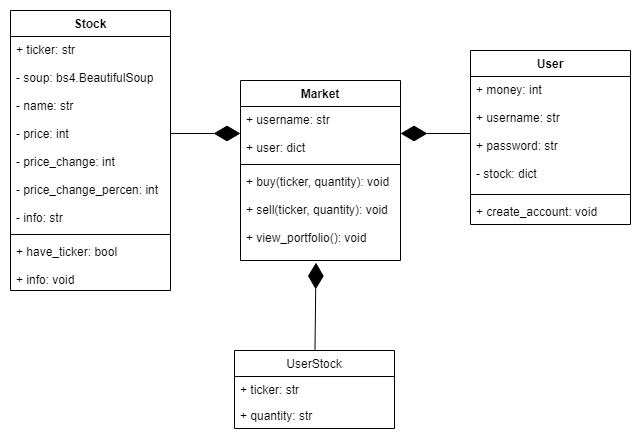

The diagram above was exported from draw.io. Its source (the exported page's mxGraphModel, read from the mxfile embedded in the PNG):
<mxGraphModel dx="1662" dy="794" grid="1" gridSize="10" guides="1" tooltips="1" connect="1" arrows="1" fold="1" page="1" pageScale="1" pageWidth="827" pageHeight="1169" math="0" shadow="0">
  <root>
    <mxCell id="WIyWlLk6GJQsqaUBKTNV-0" />
    <mxCell id="WIyWlLk6GJQsqaUBKTNV-1" parent="WIyWlLk6GJQsqaUBKTNV-0" />
    <mxCell id="13_8_MsFUvUzIgf996A4-4" value="UserStock" style="swimlane;fontStyle=0;childLayout=stackLayout;horizontal=1;startSize=26;fillColor=none;horizontalStack=0;resizeParent=1;resizeParentMax=0;resizeLast=0;collapsible=1;marginBottom=0;" vertex="1" parent="WIyWlLk6GJQsqaUBKTNV-1">
      <mxGeometry x="334" y="530" width="160" height="78" as="geometry" />
    </mxCell>
    <mxCell id="13_8_MsFUvUzIgf996A4-5" value="+ ticker: str" style="text;strokeColor=none;fillColor=none;align=left;verticalAlign=top;spacingLeft=4;spacingRight=4;overflow=hidden;rotatable=0;points=[[0,0.5],[1,0.5]];portConstraint=eastwest;" vertex="1" parent="13_8_MsFUvUzIgf996A4-4">
      <mxGeometry y="26" width="160" height="26" as="geometry" />
    </mxCell>
    <mxCell id="13_8_MsFUvUzIgf996A4-6" value="+ quantity: str" style="text;strokeColor=none;fillColor=none;align=left;verticalAlign=top;spacingLeft=4;spacingRight=4;overflow=hidden;rotatable=0;points=[[0,0.5],[1,0.5]];portConstraint=eastwest;" vertex="1" parent="13_8_MsFUvUzIgf996A4-4">
      <mxGeometry y="52" width="160" height="26" as="geometry" />
    </mxCell>
    <mxCell id="13_8_MsFUvUzIgf996A4-8" value="Market" style="swimlane;fontStyle=1;align=center;verticalAlign=top;childLayout=stackLayout;horizontal=1;startSize=26;horizontalStack=0;resizeParent=1;resizeParentMax=0;resizeLast=0;collapsible=1;marginBottom=0;" vertex="1" parent="WIyWlLk6GJQsqaUBKTNV-1">
      <mxGeometry x="340" y="260" width="160" height="180" as="geometry" />
    </mxCell>
    <mxCell id="13_8_MsFUvUzIgf996A4-9" value="+ username: str&#10;&#10;+ user: dict" style="text;strokeColor=none;fillColor=none;align=left;verticalAlign=top;spacingLeft=4;spacingRight=4;overflow=hidden;rotatable=0;points=[[0,0.5],[1,0.5]];portConstraint=eastwest;" vertex="1" parent="13_8_MsFUvUzIgf996A4-8">
      <mxGeometry y="26" width="160" height="54" as="geometry" />
    </mxCell>
    <mxCell id="13_8_MsFUvUzIgf996A4-10" value="" style="line;strokeWidth=1;fillColor=none;align=left;verticalAlign=middle;spacingTop=-1;spacingLeft=3;spacingRight=3;rotatable=0;labelPosition=right;points=[];portConstraint=eastwest;strokeColor=inherit;" vertex="1" parent="13_8_MsFUvUzIgf996A4-8">
      <mxGeometry y="80" width="160" height="8" as="geometry" />
    </mxCell>
    <mxCell id="13_8_MsFUvUzIgf996A4-11" value="+ buy(ticker, quantity): void&#10;&#10;+ sell(ticker, quantity): void&#10;&#10;+ view_portfolio(): void" style="text;strokeColor=none;fillColor=none;align=left;verticalAlign=top;spacingLeft=4;spacingRight=4;overflow=hidden;rotatable=0;points=[[0,0.5],[1,0.5]];portConstraint=eastwest;" vertex="1" parent="13_8_MsFUvUzIgf996A4-8">
      <mxGeometry y="88" width="160" height="92" as="geometry" />
    </mxCell>
    <mxCell id="13_8_MsFUvUzIgf996A4-12" value="Stock" style="swimlane;fontStyle=1;align=center;verticalAlign=top;childLayout=stackLayout;horizontal=1;startSize=26;horizontalStack=0;resizeParent=1;resizeParentMax=0;resizeLast=0;collapsible=1;marginBottom=0;" vertex="1" parent="WIyWlLk6GJQsqaUBKTNV-1">
      <mxGeometry x="110" y="190" width="160" height="280" as="geometry" />
    </mxCell>
    <mxCell id="13_8_MsFUvUzIgf996A4-13" value="+ ticker: str&#10;&#10;- soup: bs4.BeautifulSoup&#10;&#10;- name: str&#10;&#10;- price: int&#10;&#10;- price_change: int&#10;&#10;- price_change_percen: int&#10;&#10;- info: str" style="text;strokeColor=none;fillColor=none;align=left;verticalAlign=top;spacingLeft=4;spacingRight=4;overflow=hidden;rotatable=0;points=[[0,0.5],[1,0.5]];portConstraint=eastwest;" vertex="1" parent="13_8_MsFUvUzIgf996A4-12">
      <mxGeometry y="26" width="160" height="194" as="geometry" />
    </mxCell>
    <mxCell id="13_8_MsFUvUzIgf996A4-14" value="" style="line;strokeWidth=1;fillColor=none;align=left;verticalAlign=middle;spacingTop=-1;spacingLeft=3;spacingRight=3;rotatable=0;labelPosition=right;points=[];portConstraint=eastwest;strokeColor=inherit;" vertex="1" parent="13_8_MsFUvUzIgf996A4-12">
      <mxGeometry y="220" width="160" height="8" as="geometry" />
    </mxCell>
    <mxCell id="13_8_MsFUvUzIgf996A4-15" value="+ have_ticker: bool&#10;&#10;+ info: void" style="text;strokeColor=none;fillColor=none;align=left;verticalAlign=top;spacingLeft=4;spacingRight=4;overflow=hidden;rotatable=0;points=[[0,0.5],[1,0.5]];portConstraint=eastwest;" vertex="1" parent="13_8_MsFUvUzIgf996A4-12">
      <mxGeometry y="228" width="160" height="52" as="geometry" />
    </mxCell>
    <mxCell id="13_8_MsFUvUzIgf996A4-16" value="User" style="swimlane;fontStyle=1;align=center;verticalAlign=top;childLayout=stackLayout;horizontal=1;startSize=26;horizontalStack=0;resizeParent=1;resizeParentMax=0;resizeLast=0;collapsible=1;marginBottom=0;" vertex="1" parent="WIyWlLk6GJQsqaUBKTNV-1">
      <mxGeometry x="570" y="230" width="160" height="174" as="geometry" />
    </mxCell>
    <mxCell id="13_8_MsFUvUzIgf996A4-17" value="+ money: int&#10;&#10;+ username: str&#10;&#10;+ password: str&#10;&#10;- stock: dict" style="text;strokeColor=none;fillColor=none;align=left;verticalAlign=top;spacingLeft=4;spacingRight=4;overflow=hidden;rotatable=0;points=[[0,0.5],[1,0.5]];portConstraint=eastwest;" vertex="1" parent="13_8_MsFUvUzIgf996A4-16">
      <mxGeometry y="26" width="160" height="114" as="geometry" />
    </mxCell>
    <mxCell id="13_8_MsFUvUzIgf996A4-18" value="" style="line;strokeWidth=1;fillColor=none;align=left;verticalAlign=middle;spacingTop=-1;spacingLeft=3;spacingRight=3;rotatable=0;labelPosition=right;points=[];portConstraint=eastwest;strokeColor=inherit;" vertex="1" parent="13_8_MsFUvUzIgf996A4-16">
      <mxGeometry y="140" width="160" height="8" as="geometry" />
    </mxCell>
    <mxCell id="13_8_MsFUvUzIgf996A4-19" value="+ create_account: void" style="text;strokeColor=none;fillColor=none;align=left;verticalAlign=top;spacingLeft=4;spacingRight=4;overflow=hidden;rotatable=0;points=[[0,0.5],[1,0.5]];portConstraint=eastwest;" vertex="1" parent="13_8_MsFUvUzIgf996A4-16">
      <mxGeometry y="148" width="160" height="26" as="geometry" />
    </mxCell>
    <mxCell id="13_8_MsFUvUzIgf996A4-24" value="" style="endArrow=diamondThin;endFill=1;endSize=24;html=1;rounded=0;" edge="1" parent="WIyWlLk6GJQsqaUBKTNV-1" source="13_8_MsFUvUzIgf996A4-13" target="13_8_MsFUvUzIgf996A4-9">
      <mxGeometry width="160" relative="1" as="geometry">
        <mxPoint x="290" y="293" as="sourcePoint" />
        <mxPoint x="330" y="300" as="targetPoint" />
      </mxGeometry>
    </mxCell>
    <mxCell id="13_8_MsFUvUzIgf996A4-26" value="" style="endArrow=diamondThin;endFill=1;endSize=24;html=1;rounded=0;" edge="1" parent="WIyWlLk6GJQsqaUBKTNV-1" source="13_8_MsFUvUzIgf996A4-17" target="13_8_MsFUvUzIgf996A4-9">
      <mxGeometry width="160" relative="1" as="geometry">
        <mxPoint x="560" y="303" as="sourcePoint" />
        <mxPoint x="500" y="293" as="targetPoint" />
      </mxGeometry>
    </mxCell>
    <mxCell id="13_8_MsFUvUzIgf996A4-27" value="" style="endArrow=diamondThin;endFill=1;endSize=24;html=1;rounded=0;entryX=0.472;entryY=1.022;entryDx=0;entryDy=0;entryPerimeter=0;" edge="1" parent="WIyWlLk6GJQsqaUBKTNV-1" source="13_8_MsFUvUzIgf996A4-4" target="13_8_MsFUvUzIgf996A4-11">
      <mxGeometry width="160" relative="1" as="geometry">
        <mxPoint x="334" y="460" as="sourcePoint" />
        <mxPoint x="494" y="460" as="targetPoint" />
      </mxGeometry>
    </mxCell>
  </root>
</mxGraphModel>